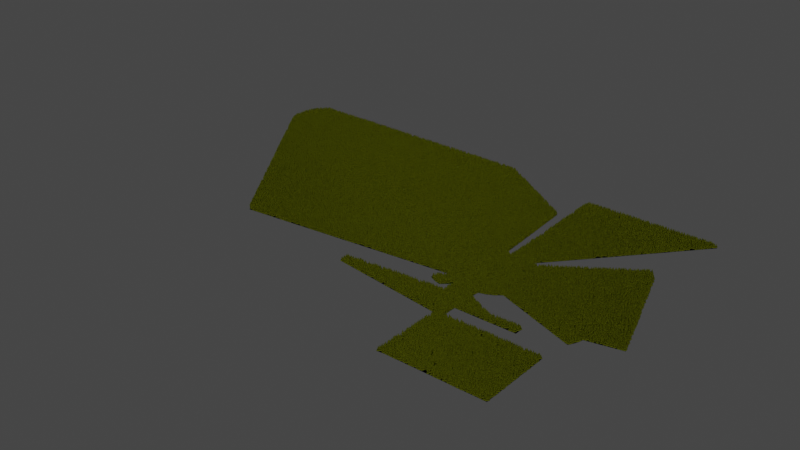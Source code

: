 # Source: Forests.blend  (saved by Blender 3.4.6; exported with 4.5.12 LTS)
import bpy
from mathutils import Matrix  # noqa: F401  (used for matrix-valued properties, if any)

bpy.ops.wm.read_factory_settings(use_empty=True)
scene = bpy.context.scene
scene.name = 'Scene'

# ---- collections
col_collection = bpy.data.collections.new('Collection'); scene.collection.children.link(col_collection)

# ---- images (referenced by path relative to the original .blend; pixels are not part of the script)
import os
ASSET_DIR = os.environ.get("B2B_ASSET_DIR", "")  # directory of the original .blend (textures are referenced by path, not embedded)
HERE = os.path.dirname(os.path.abspath(__file__))  # packed textures are extracted next to this script under _unpacked/

def load_image(name, relpath, width, height, colorspace="sRGB"):
    """Load a texture the original file referenced (path relative to the .blend, or extracted next to this script)."""
    p = next((c for c in (os.path.join(HERE, relpath), os.path.join(ASSET_DIR, relpath)) if relpath and os.path.exists(c)), "")
    if p:
        img = bpy.data.images.load(p, check_existing=True)
        img.name = name
    else:  # same state as the original file: an image datablock whose file is absent (Cycles renders it pink)
        img = bpy.data.images.new(name, width, height)
        img.source = "FILE"
        img.filepath = "//" + (relpath or name)
    img.colorspace_settings.name = colorspace
    return img
img_pine_seamless_done_png = load_image('pine_seamless_done.png', '_unpacked/pine_seamless_done.20864bbd.png', 240, 960, 'sRGB')

# ---- materials (node trees are filled in below, after node groups)
mat_forestground = bpy.data.materials.new('ForestGround')
mat_forestground.use_transparent_shadow = False
mat_pine_foliage = bpy.data.materials.new('pine foliage')
mat_pine_foliage.alpha_threshold = 0.0
mat_pine_foliage.use_transparent_shadow = False
mat_pine_foliage.diffuse_color = (0.0006852, 0.1679, 0.0, 1.0)
mat_pine_foliage.roughness = 0.5
mat_pine_bark = bpy.data.materials.new('pine bark')
mat_pine_bark.alpha_threshold = 0.0
mat_pine_bark.use_transparent_shadow = False
mat_pine_bark.diffuse_color = (0.8, 0.02061, 0.0, 1.0)
mat_pine_bark.roughness = 0.5

# ---- node groups
ng_forest = bpy.data.node_groups.new('Forest', 'GeometryNodeTree')
_s = ng_forest.interface.new_socket(name='Geometry', in_out='OUTPUT', socket_type='NodeSocketGeometry')
_s = ng_forest.interface.new_socket(name='Geometry', in_out='INPUT', socket_type='NodeSocketGeometry')
_s = ng_forest.interface.new_socket(name='Density', in_out='INPUT', socket_type='NodeSocketFloat')
_s.default_value = 0.001
_s.min_value = 0.0
ng_forest.is_modifier = True
# nodes of 'Forest' reference scene objects; filled in after objects exist

# ---- material node trees
mat_forestground.use_nodes = True; mat_forestground.node_tree.nodes.clear()
_N = mat_forestground.node_tree.nodes; _L = mat_forestground.node_tree.links
n0 = _N.new('ShaderNodeBsdfPrincipled'); n0.name = 'Principled BSDF'; n0.location = (10, 300)
n0.distribution = 'GGX'
n0.subsurface_method = 'RANDOM_WALK_SKIN'
n0.inputs[0].default_value = (0.02325, 0.05199, 0.0, 1.0)
n0.inputs[3].default_value = 1.45
n0.inputs[27].default_value = (0.0, 0.0, 0.0, 1.0)
n0.inputs[28].default_value = 1.0
n1 = _N.new('ShaderNodeOutputMaterial'); n1.name = 'Material Output'; n1.location = (300, 300)
_L.new(n0.outputs[0], n1.inputs[0])
n1.is_active_output = True
mat_pine_foliage.use_nodes = True; mat_pine_foliage.node_tree.nodes.clear()
_N = mat_pine_foliage.node_tree.nodes; _L = mat_pine_foliage.node_tree.links
n0 = _N.new('ShaderNodeOutputMaterial'); n0.name = 'Material Output'; n0.location = (566, 315)
n1 = _N.new('ShaderNodeBsdfPrincipled'); n1.name = 'Principled BSDF'; n1.location = (131, 482)
n1.distribution = 'GGX'
n1.subsurface_method = 'BURLEY'
n1.inputs[3].default_value = 1.45
n1.inputs[13].default_value = 0.0
n1.inputs[27].default_value = (0.0, 0.0, 0.0, 1.0)
n1.inputs[28].default_value = 1.0
n2 = _N.new('ShaderNodeTexImage'); n2.name = 'Image Texture'; n2.location = (-365, 405)
n2.image = img_pine_seamless_done_png
_L.new(n1.outputs[0], n0.inputs[0])
_L.new(n2.outputs[0], n1.inputs[0])
_L.new(n2.outputs[1], n1.inputs[4])
n0.is_active_output = True
mat_pine_bark.use_nodes = True; mat_pine_bark.node_tree.nodes.clear()
_N = mat_pine_bark.node_tree.nodes; _L = mat_pine_bark.node_tree.links
n0 = _N.new('ShaderNodeOutputMaterial'); n0.name = 'Material Output'; n0.location = (300, 300)
n1 = _N.new('ShaderNodeBsdfDiffuse'); n1.name = 'Diffuse BSDF'; n1.location = (10, 300)
n1.inputs[0].default_value = (0.06682, 0.01167, 0.004738, 1.0)
_L.new(n1.outputs[0], n0.inputs[0])
n0.is_active_output = True

# ---- world
world_world = bpy.data.worlds.new('World'); scene.world = world_world
world_world.use_nodes = True; world_world.node_tree.nodes.clear()
_N = world_world.node_tree.nodes; _L = world_world.node_tree.links
n0 = _N.new('ShaderNodeOutputWorld'); n0.name = 'World Output'; n0.location = (300, 300)
n1 = _N.new('ShaderNodeBackground'); n1.name = 'Background'; n1.location = (10, 300)
n1.inputs[0].default_value = (0.05088, 0.05088, 0.05088, 1.0)
_L.new(n1.outputs[0], n0.inputs[0])
n0.is_active_output = True
world_world.color = (0.05088, 0.05088, 0.05088)
world_world.use_sun_shadow = False
world_world.sun_shadow_jitter_overblur = 0.0

# ---- meshes
me_circle = bpy.data.meshes.new('Circle')
me_circle.from_pydata([(0.0, 129.2, 0.0), (-25.2, 126.7, 0.0), (-49.42, 119.3, 0.0), (-71.75, 449.8, 0.0), (-107.4, 71.75, 0.0), (-119.3, 49.42, 0.0), (-126.7, 25.2, 0.0), (-129.2, 0.0, 0.0), (-126.7, -25.2, 0.0), (-119.3, -49.42, 0.0), (-107.4, -71.75, 0.0), (-91.32, -91.32, 0.0), (-137.8, -138.9, 0.0), (-115.5, -150.8, 0.0), (-91.23, -158.2, 0.0), (-56.32, -129.2, -2.313e-06), (25.2, -126.7, 0.0), (49.42, -119.3, 0.0), (71.75, -107.4, 0.0), (91.32, -91.32, 0.0), (373.1, -194.0, 0.0), (385.0, -171.7, 0.0), (392.4, -147.5, 0.0), (508.3, -122.3, 0.0), (392.4, 234.3, 0.0), (385.0, 258.6, 0.0), (373.1, 280.9, 0.0), (357.0, 300.5, 0.0), (71.75, 107.4, 0.0), (49.42, 119.3, 0.0), (25.2, 126.7, 0.0), (-56.32, -179.4, -2.313e-06), (25.2, -159.1, 0.0), (-408.3, -209.7, 0.0), (121.6, -207.3, 0.0), (-408.3, -239.5, 0.0), (25.2, -237.0, 0.0), (234.7, -207.3, 0.0), (234.7, -237.0, 0.0), (0.0, -293.9, 0.0), (25.2, -291.4, 0.0), (0.0, -542.9, 0.0), (25.2, -540.4, 0.0), (356.9, -291.4, 0.0), (356.9, -540.4, 0.0), (414.0, 578.1, 0.0), (438.3, 570.7, 0.0), (-34.13, 578.1, 0.0), (-8.939, 580.6, 0.0), (-384.4, 652.5, 0.0), (-404.0, 636.5, 0.0), (-420.0, 616.9, 0.0), (-432.0, 251.1, 0.0), (-439.3, 226.8, 0.0), (-920.0, -81.58, 0.0), (-917.5, -106.8, 0.0), (-910.2, -131.0, 0.0), (-898.2, -153.3, 0.0), (-882.2, -172.9, 0.0), (-1298.0, 663.0, 0.0), (-1317.0, 647.0, 0.0), (-1333.0, 627.4, 0.0), (-1345.0, 605.1, 0.0), (-1353.0, 580.8, 0.0), (-1355.0, 555.6, 0.0), (-1353.0, 530.5, 0.0), (-1345.0, 506.2, 0.0), (-1333.0, 483.9, 0.0), (-1317.0, 464.3, 0.0)], [], [(39, 41, 42, 40), (35, 39, 40, 36), (37, 34, 36, 38), (33, 35, 36, 34), (31, 33, 34, 32), (7, 8, 55, 54), (65, 66, 67, 68, 58, 11, 12, 13, 14, 15, 16, 17, 18, 19, 20, 21, 22, 23, 24, 25, 26, 27, 28, 29, 30, 0, 1, 2, 3, 49, 59, 60, 61, 62, 63, 64), (62, 52, 53, 63), (66, 56, 57, 67), (55, 56, 66, 65), (54, 55, 65, 64), (53, 54, 64, 63), (6, 7, 54, 53), (49, 50, 60, 59), (30, 45, 48, 0), (29, 46, 45, 30), (15, 31, 32, 16), (56, 55, 8, 9), (9, 10, 57, 56), (11, 58, 57, 10), (67, 57, 58, 68), (51, 61, 60, 50), (61, 51, 52, 62), (5, 6, 53, 52), (51, 4, 5, 52), (48, 47, 1, 0), (43, 40, 42, 44), (36, 40, 43, 44, 42, 41, 39, 35, 33, 31, 15, 14, 13, 12, 11, 10, 9, 8, 7, 6, 5, 4, 51, 50, 49, 3, 2, 1, 47, 48, 45, 46, 29, 28, 27, 26, 25, 24, 23, 22, 21, 20, 19, 18, 17, 16, 32, 34, 37, 38)])
_uv = me_circle.uv_layers.new(name='UVMap')
_uv.uv.foreach_set('vector', [0.0, 0.0, 0.0, 0.0, 0.0, 0.0, 0.0, 0.0, 0.0, 0.0, 0.0, 0.0, 0.0, 0.0, 0.0, 0.0, 0.0, 0.0, 0.0, 0.0, 0.0, 0.0, 0.0, 0.0, 0.0, 0.0, 0.0, 0.0, 0.0, 0.0, 0.0, 0.0, 0.0, 0.0, 0.0, 0.0, 0.0, 0.0, 0.0, 0.0, 0.0, 0.0, 0.0, 0.0, 0.0, 0.0, 0.0, 0.0, 0.0, 0.0, 0.0, 0.0, 0.0, 0.0, 0.0, 0.0, 0.0, 0.0, 0.0, 0.0, 0.0, 0.0, 0.0, 0.0, 0.0, 0.0, 0.0, 0.0, 0.0, 0.0, 0.0, 0.0, 0.0, 0.0, 0.0, 0.0, 0.0, 0.0, 0.0, 0.0, 0.0, 0.0, 0.0, 0.0, 0.0, 0.0, 0.0, 0.0, 0.0, 0.0, 0.0, 0.0, 0.0, 0.0, 0.0, 0.0, 0.0, 0.0, 0.0, 0.0, 0.0, 0.0, 0.0, 0.0, 0.0, 0.0, 0.0, 0.0, 0.0, 0.0, 0.0, 0.0, 0.0, 0.0, 0.0, 0.0, 0.0, 0.0, 0.0, 0.0, 0.0, 0.0, 0.0, 0.0, 0.0, 0.0, 0.0, 0.0, 0.0, 0.0, 0.0, 0.0, 0.0, 0.0, 0.0, 0.0, 0.0, 0.0, 0.0, 0.0, 0.0, 0.0, 0.0, 0.0, 0.0, 0.0, 0.0, 0.0, 0.0, 0.0, 0.0, 0.0, 0.0, 0.0, 0.0, 0.0, 0.0, 0.0, 0.0, 0.0, 0.0, 0.0, 0.0, 0.0, 0.0, 0.0, 0.0, 0.0, 0.0, 0.0, 0.0, 0.0, 0.0, 0.0, 0.0, 0.0, 0.0, 0.0, 0.0, 0.0, 0.0, 0.0, 0.0, 0.0, 0.0, 0.0, 0.0, 0.0, 0.0, 0.0, 0.0, 0.0, 0.0, 0.0, 0.0, 0.0, 0.0, 0.0, 0.0, 0.0, 0.0, 0.0, 0.0, 0.0, 0.0, 0.0, 0.0, 0.0, 0.0, 0.0, 0.0, 0.0, 0.0, 0.0, 0.0, 0.0, 0.0, 0.0, 0.0, 0.0, 0.0, 0.0, 0.0, 0.0, 0.0, 0.0, 0.0, 0.0, 0.0, 0.0, 0.0, 0.0, 0.0, 0.0, 0.0, 0.0, 0.0, 0.0, 0.0, 0.0, 0.0, 0.0, 0.0, 0.0, 0.0, 0.0, 0.0, 0.0, 0.0, 0.0, 0.0, 0.0, 0.0, 0.0, 0.0, 0.0, 0.0, 0.0, 0.0, 0.0, 0.0, 0.0, 0.0, 0.0, 0.0, 0.0, 0.0, 0.0, 0.0, 0.0, 0.0, 0.0, 0.0, 0.0, 0.0, 0.0, 0.0, 0.0, 0.0, 0.0, 0.0, 0.0, 0.0, 0.0, 0.0, 0.0, 0.0, 0.0, 0.0, 0.0, 0.0, 0.0, 0.0, 0.0, 0.0, 0.0, 0.0, 0.0, 0.0, 0.0, 0.0, 0.0, 0.0, 0.0, 0.0, 0.0, 0.0, 0.0, 0.0, 0.0, 0.0, 0.0, 0.0, 0.0, 0.0, 0.0, 0.0, 0.0, 0.0, 0.0, 0.0, 0.0, 0.0, 0.0, 0.0, 0.0, 0.0, 0.0, 0.0, 0.0, 0.0, 0.0, 0.0, 0.0, 0.0, 0.0, 0.0, 0.0, 0.0, 0.0, 0.0, 0.0, 0.0, 0.0, 0.0, 0.0, 0.0, 0.0, 0.0, 0.0, 0.0, 0.0, 0.0, 0.0, 0.0, 0.0, 0.0, 0.0, 0.0, 0.0, 0.0, 0.0, 0.0, 0.0, 0.0, 0.0, 0.0, 0.0, 0.0, 0.0, 0.0, 0.0, 0.0, 0.0, 0.0, 0.0, 0.0, 0.0, 0.0, 0.0])
me_circle.materials.append(mat_forestground)
me_circle.update()
me_pine_low_poly = bpy.data.meshes.new('pine low poly')
me_pine_low_poly.from_pydata([(1.722e-07, 0.2901, 0.0), (-0.2901, 6.335e-07, 2.759), (0.2901, 3.754e-07, 0.0), (6.167e-08, -0.2901, 2.759), (6.167e-08, -0.2901, 0.0), (0.2901, 3.754e-07, 2.759), (-0.2901, 6.335e-07, 0.0), (1.722e-07, 0.2901, 2.759), (-0.03847, 0.7184, 12.27), (0.4694, 0.508, 12.27), (0.6798, 0.0001499, 12.27), (-0.03847, 0.0001493, 15.24), (0.4694, -0.5077, 12.27), (-0.03847, -0.7181, 12.27), (-0.5464, -0.5077, 12.27), (-0.7567, 0.0001502, 12.27), (-0.5464, 0.508, 12.27), (-0.03847, 1.174, 9.838), (0.7918, 0.8305, 9.838), (1.136, 0.0001501, 9.838), (0.7918, -0.8302, 9.838), (-0.03847, -1.174, 9.838), (-0.8688, -0.8302, 9.838), (-1.213, 0.0001506, 9.838), (-0.8688, 0.8305, 9.838), (0.3463, 0.0001496, 12.4), (0.2336, -0.2719, 12.4), (-0.03847, -0.3846, 12.4), (0.2336, 0.2722, 12.4), (-0.03847, 0.3849, 12.4), (-0.4233, 0.0001498, 12.4), (-0.3106, -0.2719, 12.4), (-0.3106, 0.2722, 12.4), (-0.03847, 2.917, 5.335), (2.024, 2.063, 5.335), (2.878, 0.0001506, 5.335), (2.024, -2.062, 5.335), (-0.03847, -2.917, 5.335), (-2.101, -2.062, 5.335), (-2.955, 0.0001518, 5.335), (-2.101, 2.063, 5.335), (0.5971, 0.0001498, 10.09), (0.4109, -0.4492, 10.09), (-0.03847, -0.6354, 10.09), (0.4109, 0.4495, 10.09), (-0.03847, 0.6357, 10.09), (-0.674, 0.0001501, 10.09), (-0.4879, -0.4492, 10.09), (-0.4879, 0.4495, 10.09), (-0.03847, 4.305, 2.346), (3.005, 3.044, 2.346), (4.266, 0.0001513, 2.346), (3.005, -3.044, 2.346), (-0.03847, -4.304, 2.346), (-3.082, -3.044, 2.346), (-4.343, 0.0001531, 2.346), (-3.082, 3.044, 2.346), (2.063, 0.0001499, 5.75), (1.447, -1.486, 5.75), (-0.03847, -2.101, 5.75), (1.447, 1.486, 5.75), (-0.03847, 2.101, 5.75), (-2.14, 0.0001507, 5.75), (-1.524, -1.486, 5.75), (-1.524, 1.486, 5.75)], [], [(4, 3, 1, 6), (0, 7, 5, 2), (2, 5, 3, 4), (6, 1, 7, 0), (11, 14, 13), (11, 15, 14), (10, 11, 12), (12, 11, 13), (11, 16, 15), (11, 8, 16), (9, 8, 11), (9, 11, 10), (19, 25, 26, 20), (20, 26, 27, 21), (18, 17, 29, 28), (18, 28, 25, 19), (31, 30, 23, 22), (27, 31, 22, 21), (32, 29, 17, 24), (30, 32, 24, 23), (35, 41, 42, 36), (36, 42, 43, 37), (34, 33, 45, 44), (34, 44, 41, 35), (47, 46, 39, 38), (43, 47, 38, 37), (48, 45, 33, 40), (46, 48, 40, 39), (51, 57, 58, 52), (52, 58, 59, 53), (50, 49, 61, 60), (50, 60, 57, 51), (63, 62, 55, 54), (59, 63, 54, 53), (64, 61, 49, 56), (62, 64, 56, 55)])
me_pine_low_poly.polygons.foreach_set('material_index', [1, 1, 1, 1, 0, 0, 0, 0, 0, 0, 0, 0, 0, 0, 0, 0, 0, 0, 0, 0, 0, 0, 0, 0, 0, 0, 0, 0, 0, 0, 0, 0, 0, 0, 0, 0])
_uv = me_pine_low_poly.uv_layers.new(name='UVMap')
_uv.uv.foreach_set('vector', [0.0, 0.0, 0.0, 0.0, 0.0, 0.0, 0.0, 0.0, 0.0, 0.0, 0.0, 0.0, 0.0, 0.0, 0.0, 0.0, 0.0, 0.0, 0.0, 0.0, 0.0, 0.0, 0.0, 0.0, 0.0, 0.0, 0.0, 0.0, 0.0, 0.0, 0.0, 0.0, 0.3729, 0.7602, 0.2928, 0.5153, 0.4699, 0.5157, 0.588, 0.5923, 0.4994, 0.3475, 0.6766, 0.3475, 0.4649, 0.4762, 0.3764, 0.7209, 0.2878, 0.4762, 0.3, 0.4661, 0.2118, 0.7108, 0.1228, 0.4661, 0.428, 0.789, 0.3399, 0.5443, 0.517, 0.5443, 0.01476, 0.7734, -0.0738, 0.5287, 0.1033, 0.5287, 0.2848, 0.4724, 0.4619, 0.4726, 0.3692, 0.7173, 0.4043, 0.4861, 0.3157, 0.7308, 0.2271, 0.4861, 0.7272, 0.5003, 0.5962, 0.7892, 0.4684, 0.7892, 0.3374, 0.5003, 0.7405, 0.482, 0.6094, 0.7709, 0.4817, 0.7709, 0.3506, 0.482, -0.172, 0.0106, 0.2178, 0.0106, 0.08676, 0.2995, -0.04098, 0.2995, 0.7205, 0.4359, 0.5894, 0.7248, 0.4617, 0.7248, 0.3306, 0.4359, 0.5697, 0.7758, 0.442, 0.7758, 0.3109, 0.4868, 0.7008, 0.4868, 0.6159, 0.7462, 0.4882, 0.7462, 0.3571, 0.4573, 0.7469, 0.4573, 0.6094, 0.7678, 0.4817, 0.7678, 0.3506, 0.4789, 0.7405, 0.4789, 0.6027, 0.7279, 0.4749, 0.7279, 0.3439, 0.439, 0.7337, 0.439, 0.878, 0.2734, 0.5597, 0.7475, 0.3824, 0.7475, 0.0642, 0.2734, 0.8726, 0.2988, 0.5543, 0.7729, 0.377, 0.7729, 0.05881, 0.2988, -0.3938, -0.1208, 0.42, -0.1208, 0.1018, 0.3534, -0.07552, 0.3534, 0.9519, 0.2943, 0.6337, 0.7685, 0.4564, 0.7685, 0.1382, 0.2943, 0.6362, 0.8995, 0.4589, 0.8995, 0.1407, 0.4253, 0.9544, 0.4253, 0.6343, 0.8823, 0.457, 0.8823, 0.1388, 0.4081, 0.9525, 0.4081, 0.6377, 0.8324, 0.4603, 0.8324, 0.1421, 0.3583, 0.9559, 0.3583, 0.1737, 0.3845, -0.003579, 0.3845, -0.3218, -0.08962, 0.492, -0.08962, 0.9301, -0.002675, 0.7139, 0.2515, 0.3016, 0.2515, 0.08548, -0.002675, 1.434, 0.03213, 1.218, 0.2863, 0.8056, 0.2863, 0.5895, 0.03213, -0.3555, 0.9662, 0.4891, 0.9662, 0.273, 1.22, -0.1393, 1.22, 0.9565, 0.4889, 0.7404, 0.7431, 0.3281, 0.7431, 0.1119, 0.4889, 0.6249, 0.769, 0.2126, 0.769, -0.003598, 0.5148, 0.841, 0.5148, 0.1785, 0.2827, -0.2338, 0.2827, -0.45, 0.02848, 0.3946, 0.02848, 0.6529, 0.7752, 0.2406, 0.7752, 0.02445, 0.521, 0.8691, 0.521, 0.6194, 0.767, 0.2072, 0.767, -0.00901, 0.5128, 0.8356, 0.5128])
me_pine_low_poly.materials.append(mat_pine_foliage)
me_pine_low_poly.materials.append(mat_pine_bark)
me_pine_low_poly.use_remesh_preserve_volume = False
me_pine_low_poly.use_remesh_preserve_attributes = False
me_pine_low_poly.use_mirror_vertex_groups = False
me_pine_low_poly.update()

# ---- objects
ob_circle = bpy.data.objects.new('Circle', me_circle)
ob_pine_low_poly = bpy.data.objects.new('pine low poly', me_pine_low_poly)
_N = ng_forest.nodes; _L = ng_forest.links
n0 = _N.new('GeometryNodeInstanceOnPoints'); n0.name = 'Instance on Points'; n0.location = (-7, 412)
n1 = _N.new('GeometryNodeObjectInfo'); n1.name = 'Object Info'; n1.location = (-201, 201)
n1.inputs[0].default_value = ob_pine_low_poly
n2 = _N.new('NodeGroupInput'); n2.name = 'Group Input'; n2.location = (-631, 0)
n3 = _N.new('GeometryNodeJoinGeometry'); n3.name = 'Join Geometry'; n3.location = (711, 51)
n4 = _N.new('NodeGroupOutput'); n4.name = 'Group Output'; n4.location = (916, 49)
n5 = _N.new('GeometryNodeDistributePointsOnFaces'); n5.name = 'Distribute Points on Faces'; n5.location = (-390, 253)
n5.use_legacy_normal = True
n5.inputs[2].default_value = 50.0
n5.inputs[3].default_value = 1.0
n5.inputs[5].default_value = 0.8467
n6 = _N.new('GeometryNodeSetMaterial'); n6.name = 'Set Material'; n6.location = (269, 22)
n6.inputs[2].default_value = mat_forestground
_L.new(n2.outputs[0], n5.inputs[0])
_L.new(n6.outputs[0], n3.inputs[0])
_L.new(n3.outputs[0], n4.inputs[0])
_L.new(n1.outputs[4], n0.inputs[2])
_L.new(n0.outputs[0], n3.inputs[0])
_L.new(n5.outputs[0], n0.inputs[0])
_L.new(n2.outputs[1], n5.inputs[4])
_L.new(n2.outputs[0], n6.inputs[0])
n4.is_active_output = True

# ---- transforms, parenting, visibility, modifiers, constraints
ob_circle.location = (0.0, 0.0, 0.0)
_m = ob_circle.modifiers.new('GeometryNodes', 'NODES')
_m.node_group = ng_forest
_gi = [s.identifier for s in ng_forest.interface.items_tree if s.item_type == 'SOCKET' and s.in_out == 'INPUT']
_m[_gi[1]] = 0.03  # Density
ob_pine_low_poly.location = (0.0, 0.0, 0.0)
ob_pine_low_poly.hide_render = True

# ---- collection membership
col_collection.objects.link(ob_circle)
col_collection.objects.link(ob_pine_low_poly)

# ---- scene / render settings (as saved in the file)
scene.frame_start = 1; scene.frame_end = 250; scene.frame_set(1)
scene.render.engine = 'BLENDER_EEVEE_NEXT'
scene.cycles.sampling_pattern = 'TABULATED_SOBOL'
scene.cycles.use_light_tree = False
scene.view_settings.view_transform = 'Filmic'
bpy.context.view_layer.update()

# ---- added for rendering (the .blend has no active camera and no usable light): camera, sun
cam_auto = bpy.data.cameras.new('AutoCamera')
cam_auto.lens = 50.0
cam_auto.sensor_width = 36.0
cam_auto.clip_end = 36039.3
ob_auto_camera = bpy.data.objects.new('AutoCamera', cam_auto)
scene.collection.objects.link(ob_auto_camera)
ob_auto_camera.location = (1630.14, -2404.15, 1642.82)
ob_auto_camera.rotation_euler = (1.09748, -7.21219e-08, 0.694738)
scene.camera = ob_auto_camera
light_auto_sun = bpy.data.lights.new('AutoSun', 'SUN')
light_auto_sun.energy = 3.0
light_auto_sun.angle = 0.0523599
ob_auto_sun = bpy.data.objects.new('AutoSun', light_auto_sun)
scene.collection.objects.link(ob_auto_sun)
ob_auto_sun.rotation_euler = (0.872665, 0.174533, 0.523599)
bpy.context.view_layer.update()
